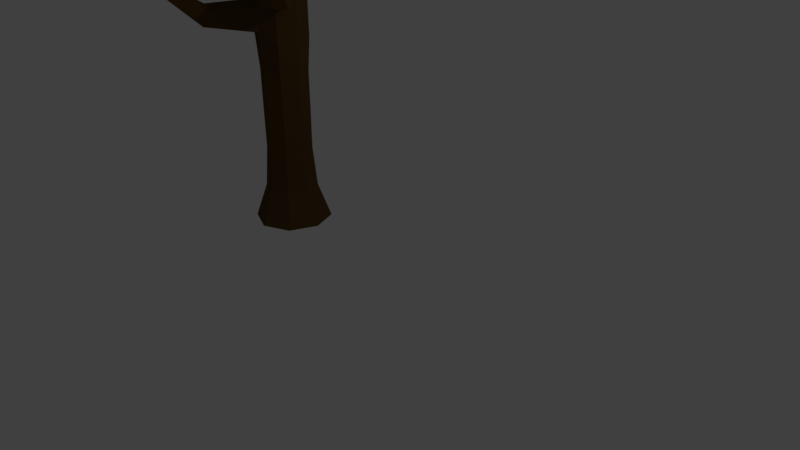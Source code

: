 # Source: tree2.blend  (saved by Blender 2.77.0; exported with 4.5.12 LTS)
import bpy
from mathutils import Matrix  # noqa: F401  (used for matrix-valued properties, if any)

bpy.ops.wm.read_factory_settings(use_empty=True)
scene = bpy.context.scene
scene.name = 'Scene'

# ---- collections
col_collection_1 = bpy.data.collections.new('Collection 1'); scene.collection.children.link(col_collection_1)

# ---- materials (node trees are filled in below, after node groups)
mat_material_001 = bpy.data.materials.new('Material.001')
mat_material_001.alpha_threshold = 0.0
mat_material_001.diffuse_color = (0.1424, 0.06846, 0.01865, 1.0)
mat_material_001.roughness = 0.5

# ---- material node trees
mat_material_001.use_nodes = True; mat_material_001.node_tree.nodes.clear()
_N = mat_material_001.node_tree.nodes; _L = mat_material_001.node_tree.links
n0 = _N.new('ShaderNodeOutputMaterial'); n0.name = 'Material Output'; n0.location = (300, 300)
n1 = _N.new('ShaderNodeBsdfDiffuse'); n1.name = 'Diffuse BSDF'; n1.location = (10, 300)
n1.inputs[0].default_value = (0.09463, 0.05222, 0.01506, 1.0)
_L.new(n1.outputs[0], n0.inputs[0])
n0.is_active_output = True

# ---- world
world_world = bpy.data.worlds.new('World'); scene.world = world_world
world_world.color = (0.05088, 0.05088, 0.05088)
world_world.use_sun_shadow = False
world_world.sun_shadow_jitter_overblur = 0.0
world_world.cycles.sampling_method = 'MANUAL'

# ---- cameras
cam_camera = bpy.data.cameras.new('Camera')
cam_camera.clip_end = 100.0
cam_camera.lens = 35.0
cam_camera.sensor_width = 32.0
cam_camera.sensor_height = 18.0
cam_camera.ortho_scale = 7.314
cam_camera.dof.focus_distance = 0.0

# ---- lights
light_lamp = bpy.data.lights.new('Lamp', 'POINT')
light_lamp.transmission_factor = 0.0
light_lamp.cutoff_distance = 30.0
light_lamp.energy = 100.0
light_lamp.shadow_buffer_clip_start = 1.001
light_lamp.shadow_soft_size = 0.1
light_lamp.shadow_maximum_resolution = 0.006
light_lamp.use_absolute_resolution = True

# ---- meshes
me_cylinder_005 = bpy.data.meshes.new('Cylinder.005')
me_cylinder_005.from_pydata([(-1.99e-08, -1.667, -0.5257), (-0.01703, 1.673, -0.3572), (0.3717, -1.667, -0.3717), (0.2503, 1.659, -0.253), (0.5257, -1.667, 9.23e-08), (0.3415, 1.684, -0.01729), (0.3717, -1.667, 0.3717), (0.2347, 1.797, 0.2268), (-6.586e-08, -1.667, 0.5257), (-0.02745, 1.739, 0.3341), (-0.3717, -1.667, 0.3717), (-0.2248, 1.866, 0.2429), (-0.5257, -1.667, 6.305e-08), (-0.3013, 1.723, -0.006385), (-0.3717, -1.667, -0.3717), (-0.2212, 1.81, -0.2554), (0.979, 3.838, -0.05602), (1.013, 3.817, -0.03961), (1.027, 3.809, -1.401e-07), (1.013, 3.817, 0.03961), (0.979, 3.838, 0.05602), (0.9451, 3.858, 0.03961), (0.931, 3.867, -1.379e-07), (0.9451, 3.858, -0.03961), (0.0597, 2.867, 0.006201), (0.1082, 2.834, -0.1395), (0.3737, 2.727, -0.1428), (0.4351, 2.716, 0.001499), (0.2565, 2.808, 0.2089), (0.1211, 2.857, 0.1505), (0.2383, 2.775, -0.2012), (0.3866, 2.75, 0.1471), (-3.273e-08, -1.199, -0.3558), (0.2516, -1.199, -0.2516), (0.3558, -1.199, 6.315e-08), (0.2516, -1.199, 0.2516), (-6.384e-08, -1.199, 0.3558), (-0.2516, -1.199, 0.2516), (-0.3558, -1.199, 4.335e-08), (-0.2516, -1.199, -0.2516), (-0.09119, 2.206, -0.2013), (0.3959, 2.198, -0.0006734), (-0.08688, 2.227, 0.1898), (0.08951, 2.221, -0.2822), (0.3185, 2.233, 0.1955), (-0.1548, 2.295, -0.006286), (0.3088, 2.259, -0.1976), (0.1052, 2.282, 0.2734), (-1.869, 2.414, 0.04327), (-1.885, 2.402, 0.007447), (-1.869, 2.414, -0.02927), (-1.832, 2.498, -0.02383), (-1.832, 2.5, 0.03349), (-1.846, 2.511, 0.005462), (-0.7693, 1.913, 0.08945), (-0.8346, 1.819, -0.0635), (-0.6801, 2.167, 0.06019), (-0.7694, 1.908, -0.2308), (-0.6696, 2.139, -0.2027), (-0.7234, 2.227, -0.09832), (0.002, 1.375, -0.3543), (0.2503, 1.365, -0.2534), (0.3394, 1.375, -0.01737), (0.2294, 1.323, 0.2267), (-0.01093, 1.42, 0.3378), (-0.2529, 1.413, 0.2496), (-0.3487, 1.329, 0.002756), (-0.2521, 1.39, -0.2495), (1.162, 2.202, 0.9152), (1.145, 2.218, 0.9542), (1.105, 2.205, 0.9707), (1.162, 2.154, 0.9153), (1.145, 2.147, 0.9543), (1.105, 2.158, 0.9708), (0.6576, 1.741, 0.5323), (0.7151, 1.601, 0.3831), (0.4775, 1.401, 0.6159), (0.4851, 1.633, 0.61), (0.7091, 1.381, 0.3871), (0.6445, 1.387, 0.5421), (1.206, 2.313, -1.032), (-0.09424, 1.97, -0.2403), (0.3751, 1.943, -0.003354), (-0.09413, 2.023, 0.2213), (0.03937, 1.962, -0.3166), (0.2815, 2.02, 0.2152), (0.2792, 1.864, -0.2251), (0.04038, 2.016, 0.306), (-1.851, 2.456, -0.02629), (-1.851, 2.457, 0.03865), (-1.865, 2.457, 0.006527), (-0.7161, 2.018, -0.2073), (-0.7132, 2.042, 0.07897), (1.156, 2.318, -1.083), (1.191, 2.326, -1.068), (1.202, 2.265, -1.032), (1.146, 2.271, -1.089), (1.185, 2.254, -1.073), (0.6739, 1.89, -0.6166), (0.7383, 1.933, -0.4617), (0.7519, 2.114, -0.4614), (0.6948, 2.164, -0.598), (0.5614, 2.135, -0.654), (0.5239, 1.955, -0.6783), (0.2506, 1.295, -0.2531), (0.344, 1.301, -0.01258), (0.2341, 1.25, 0.2319), (-0.003674, 1.28, 0.3472), (-0.2491, 1.349, 0.2509), (-0.347, 1.239, 0.003882), (-0.2484, 1.315, -0.2485), (0.002403, 1.302, -0.3541), (0.2514, 1.074, -0.2514), (0.354, 1.077, -0.001921), (0.2454, 1.022, 0.2454), (-0.001092, 1.128, 0.3538), (-0.4675, 1.237, 0.818), (-0.348, 1.099, 0.004383), (-0.2497, 1.083, -0.2485), (0.0006854, 1.078, -0.3543), (0.2513, 0.8708, -0.2515), (0.3558, 0.8729, -2.74e-08), (0.2512, 0.8211, 0.2515), (0.0008628, 0.9772, 0.3525), (-0.2471, 0.9157, 0.2447), (-0.3497, 1.007, 0.004068), (-0.252, 0.8676, -0.2493), (-0.0004426, 0.869, -0.3548), (-0.8026, 1.759, 1.445), (-0.8671, 1.782, 1.414), (-0.9005, 1.749, 1.354), (-0.8086, 1.728, 1.452), (-0.8765, 1.731, 1.425), (-0.9068, 1.717, 1.361), (-0.8143, 1.694, 1.459), (-0.8843, 1.684, 1.434), (-0.9112, 1.695, 1.366), (-0.6283, 1.302, 0.7613), (-0.7522, 1.04, 0.5452), (-0.6679, 0.9928, 0.7309), (-0.7438, 1.111, 0.5487), (-0.7324, 1.214, 0.553), (-0.4774, 1.139, 0.814), (-0.4877, 1.037, 0.8051), (0.2253, 0.4147, -0.2254), (0.319, 0.4162, -2.914e-05), (0.2253, 0.3801, 0.2254), (0.0007008, 0.489, 0.3165), (-0.2223, 0.446, 0.2206), (-0.3145, 0.5097, 0.002809), (-0.2257, 0.4125, -0.2239), (-0.00021, 0.4135, -0.3182), (0.2234, -0.1056, -0.2234), (0.3161, -0.1046, -2.735e-05), (0.2233, -0.128, 0.2234), (0.0004821, -0.05758, 0.3144), (-0.2213, -0.08533, 0.2203), (-0.3131, -0.04417, 0.001808), (-0.2235, -0.107, -0.2224), (-0.0001069, -0.1064, -0.3155), (0.2196, -0.6516, -0.2196), (0.3107, -0.6512, -1.976e-05), (0.2196, -0.662, 0.2196), (0.0002471, -0.6294, 0.3099), (-0.2186, -0.6423, 0.2182), (-0.3093, -0.6232, 0.0008291), (-0.2197, -0.6523, -0.2192), (-2.522e-05, -0.652, -0.3104)], [], [(60, 1, 3, 61), (61, 3, 5, 62), (77, 76, 73, 70), (75, 74, 69, 68), (64, 9, 11, 65), (65, 11, 13, 66), (25, 24, 22, 23), (66, 13, 15, 67), (67, 15, 1, 60), (0, 2, 4, 6, 8, 10, 12, 14), (17, 16, 23, 22, 21, 20, 19, 18), (27, 26, 17, 18), (29, 28, 20, 21), (30, 25, 23, 16), (26, 30, 16, 17), (31, 27, 18, 19), (24, 29, 21, 22), (28, 31, 19, 20), (47, 44, 31, 28), (45, 42, 29, 24), (44, 41, 27, 31), (46, 43, 30, 26), (43, 40, 25, 30), (42, 47, 28, 29), (41, 46, 26, 27), (40, 45, 24, 25), (14, 39, 32, 0), (12, 38, 39, 14), (10, 37, 38, 12), (8, 36, 37, 10), (6, 35, 36, 8), (4, 34, 35, 6), (2, 33, 34, 4), (0, 32, 33, 2), (92, 56, 52, 89), (101, 100, 80, 94), (83, 87, 47, 42), (84, 81, 40, 43), (99, 98, 97, 95), (85, 82, 41, 44), (55, 54, 48, 49), (87, 85, 44, 47), (88, 90, 53, 51), (90, 89, 52, 53), (91, 57, 50, 88), (56, 59, 53, 52), (57, 55, 49, 50), (59, 58, 51, 53), (45, 40, 58, 59), (15, 13, 55, 57), (42, 45, 59, 56), (81, 15, 57, 91), (13, 11, 54, 55), (83, 42, 56, 92), (110, 67, 60, 111), (109, 66, 67, 110), (108, 65, 66, 109), (107, 64, 65, 108), (106, 63, 64, 107), (105, 62, 63, 106), (104, 61, 62, 105), (111, 60, 61, 104), (71, 68, 69, 72), (72, 69, 70, 73), (79, 78, 71, 72), (78, 75, 68, 71), (74, 77, 70, 69), (76, 79, 72, 73), (64, 63, 79, 76), (7, 9, 77, 74), (62, 5, 75, 78), (63, 62, 78, 79), (5, 7, 74, 75), (9, 64, 76, 77), (11, 83, 92, 54), (40, 81, 91, 58), (58, 91, 88, 51), (49, 48, 89, 90), (50, 49, 90, 88), (9, 7, 85, 87), (7, 5, 82, 85), (3, 1, 84, 86), (1, 15, 81, 84), (11, 9, 87, 83), (5, 3, 86, 82), (54, 92, 89, 48), (95, 97, 94, 80), (97, 96, 93, 94), (103, 102, 93, 96), (100, 99, 95, 80), (98, 103, 96, 97), (102, 101, 94, 93), (43, 46, 101, 102), (86, 84, 103, 98), (41, 82, 99, 100), (84, 43, 102, 103), (82, 86, 98, 99), (46, 41, 100, 101), (119, 111, 104, 112), (112, 104, 105, 113), (113, 105, 106, 114), (114, 106, 107, 115), (142, 116, 128, 131), (141, 140, 133, 130), (117, 109, 110, 118), (118, 110, 111, 119), (126, 118, 119, 127), (125, 117, 118, 126), (116, 137, 129, 128), (138, 139, 135, 136), (122, 114, 115, 123), (121, 113, 114, 122), (120, 112, 113, 121), (127, 119, 112, 120), (151, 127, 120, 144), (144, 120, 121, 145), (145, 121, 122, 146), (146, 122, 123, 147), (147, 123, 124, 148), (148, 124, 125, 149), (149, 125, 126, 150), (150, 126, 127, 151), (131, 128, 129, 132), (132, 129, 130, 133), (135, 132, 133, 136), (134, 131, 132, 135), (140, 138, 136, 133), (143, 142, 131, 134), (137, 141, 130, 129), (139, 143, 134, 135), (124, 123, 143, 139), (108, 109, 141, 137), (123, 115, 142, 143), (117, 125, 138, 140), (125, 124, 139, 138), (107, 108, 137, 116), (109, 117, 140, 141), (115, 107, 116, 142), (158, 150, 151, 159), (157, 149, 150, 158), (156, 148, 149, 157), (155, 147, 148, 156), (154, 146, 147, 155), (153, 145, 146, 154), (152, 144, 145, 153), (159, 151, 144, 152), (167, 159, 152, 160), (160, 152, 153, 161), (161, 153, 154, 162), (162, 154, 155, 163), (163, 155, 156, 164), (164, 156, 157, 165), (165, 157, 158, 166), (166, 158, 159, 167), (39, 166, 167, 32), (38, 165, 166, 39), (37, 164, 165, 38), (36, 163, 164, 37), (35, 162, 163, 36), (34, 161, 162, 35), (33, 160, 161, 34), (32, 167, 160, 33)])
me_cylinder_005.materials.append(mat_material_001)
me_cylinder_005.use_remesh_preserve_volume = False
me_cylinder_005.use_remesh_preserve_attributes = False
me_cylinder_005.use_mirror_vertex_groups = False
me_cylinder_005.update()

# ---- objects
ob_lamp = bpy.data.objects.new('Lamp', light_lamp)
ob_camera = bpy.data.objects.new('Camera', cam_camera)
ob_cylinder_003 = bpy.data.objects.new('Cylinder.003', me_cylinder_005)

# ---- transforms, parenting, visibility, modifiers, constraints
ob_lamp.location = (4.076, 1.005, 5.904)
ob_lamp.rotation_euler = (0.6503, 0.05522, 1.866)
ob_lamp.lock_rotations_4d = False
ob_lamp.empty_display_type = 'ARROWS'
ob_lamp.color = (0.0, 0.0, 0.0, 0.0)
ob_lamp.lineart.crease_threshold = 0.0
ob_camera.location = (7.481, -6.508, 5.344)
ob_camera.rotation_euler = (1.109, 0.01082, 0.8149)
ob_camera.lock_rotations_4d = False
ob_camera.empty_display_type = 'ARROWS'
ob_camera.color = (0.0, 0.0, 0.0, 0.0)
ob_camera.display_type = 'WIRE'
ob_camera.lineart.crease_threshold = 0.0
ob_cylinder_003.location = (-1.673, -0.003842, 1.665)
ob_cylinder_003.rotation_euler = (1.571, 0.0, 0.0)
ob_cylinder_003.lineart.crease_threshold = 0.0

# ---- collection membership
col_collection_1.objects.link(ob_lamp)
col_collection_1.objects.link(ob_camera)
col_collection_1.objects.link(ob_cylinder_003)

# ---- scene / render settings (as saved in the file)
scene.camera = ob_camera
scene.frame_start = 1; scene.frame_end = 250; scene.frame_set(1)
scene.render.engine = 'CYCLES'
scene.render.resolution_percentage = 50
scene.render.dither_intensity = 0.0
scene.cycles.use_denoising = False
scene.cycles.samples = 128
scene.cycles.sampling_pattern = 'TABULATED_SOBOL'
scene.cycles.light_sampling_threshold = 0.0
scene.cycles.use_adaptive_sampling = False
scene.cycles.use_light_tree = False
scene.cycles.blur_glossy = 0.0
scene.cycles.sample_clamp_indirect = 0.0
scene.view_settings.view_transform = 'Standard'
bpy.context.view_layer.update()
